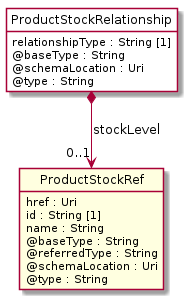

The diagram above was rendered by PlantUML. Its source (embedded in the PNG):
@startuml
hide circle
hide methods
hide stereotype
show <<Enumeration>> stereotype
skinparam class {
   BackgroundColor<<Enumeration>> #E6F5F7
   BackgroundColor<<Ref>> #FFFFE0
   BackgroundColor<<Pivot>> #FFFFFFF
   BackgroundColor<<SimpleType>> #E2F0DA
   BackgroundColor #FCF2E3
}

class ProductStockRelationship <<Pivot>> {
    relationshipType : String [1]
    @baseType : String
    @schemaLocation : Uri
    @type : String
}

class ProductStockRef  <<Ref>> {
    href : Uri
    id : String [1]
    name : String
    @baseType : String
    @referredType : String
    @schemaLocation : Uri
    @type : String
}

ProductStockRelationship *-->  "0..1" ProductStockRef : stockLevel

@enduml